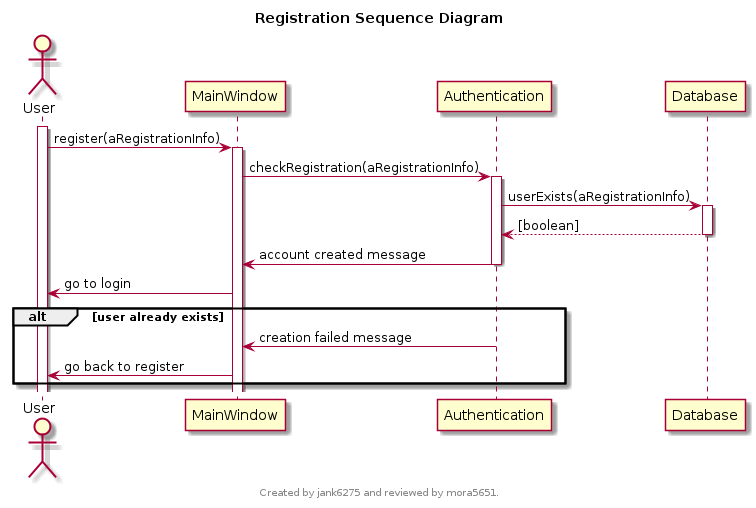

The diagram above was rendered by PlantUML. Its source (embedded in the PNG):
@startuml
scale max 800*600
title Registration Sequence Diagram
footer 
Created by jank6275 and reviewed by mora5651.
endfooter


actor User
activate User
User -> MainWindow : register(aRegistrationInfo)
activate MainWindow

boundary MainWindow
MainWindow -> Authentication : checkRegistration(aRegistrationInfo)
activate Authentication

entity Authentication
Authentication -> Database : userExists(aRegistrationInfo)
activate Database

database Database
Database --> Authentication : [boolean]
deactivate Database

Authentication -> MainWindow : account created message
deactivate Authentication
MainWindow -> User : go to login
alt user already exists
    Authentication -> MainWindow : creation failed message
    deactivate Authentication
    MainWindow -> User : go back to register
end

@enduml